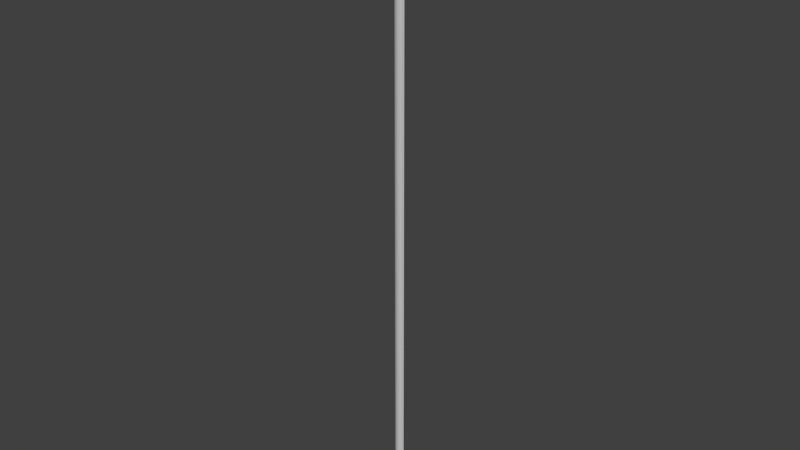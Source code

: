 # Source: OWP_6986.72.blend  (saved by Blender 2.78.0; exported with 4.5.12 LTS)
import bpy
from mathutils import Matrix  # noqa: F401  (used for matrix-valued properties, if any)

bpy.ops.wm.read_factory_settings(use_empty=True)
scene = bpy.context.scene
scene.name = 'Scene'

# ---- collections
col_collection_1 = bpy.data.collections.new('Collection 1'); scene.collection.children.link(col_collection_1)

# ---- world
world_world = bpy.data.worlds.new('World'); scene.world = world_world
world_world.color = (0.05088, 0.05088, 0.05088)
world_world.use_sun_shadow = False
world_world.sun_shadow_jitter_overblur = 0.0
world_world.cycles.sampling_method = 'MANUAL'

# ---- meshes
me_owp_6986_72_3dsolid = bpy.data.meshes.new('OWP 6986.72 3dsolid')
me_owp_6986_72_3dsolid.from_pydata([(1.875, 1e-06, 72.0), (1.875, 0.4608, 72.0), (1.39, 0.06389, 72.0), (0.4608, 1.875, 72.0), (1e-06, 1.875, 72.0), (0.06389, 1.39, 72.0), (0.2512, 0.9375, 72.0), (0.5492, 0.5492, 72.0), (0.9375, 0.2512, 72.0), (1.875, 0.4608, 1e-06), (0.4608, 1.875, 1e-06), (1.875, 1e-06, 1e-06), (1.39, 0.06389, 1e-06), (0.9375, 0.2512, 1e-06), (0.5492, 0.5492, 1e-06), (0.2512, 0.9375, 1e-06), (0.06389, 1.39, 1e-06), (1e-06, 1.875, 1e-06), (1e-06, 1.875, 72.0), (1e-06, 1.875, 72.0), (0.06389, 1.39, 72.0), (1.875, 1e-06, 72.0), (1.875, 1e-06, 72.0), (1.875, 1e-06, 1e-06), (1.875, 1e-06, 1e-06), (1.875, 0.4608, 72.0), (1.875, 0.4608, 72.0), (1.875, 0.4608, 1e-06), (1.875, 0.4608, 1e-06), (0.5492, 0.5492, 72.0), (0.9375, 0.2512, 72.0), (0.4608, 1.875, 72.0), (0.4608, 1.875, 72.0), (0.2512, 0.9375, 72.0), (0.5492, 0.5492, 1e-06), (0.2512, 0.9375, 1e-06), (0.06389, 1.39, 1e-06), (1e-06, 1.875, 1e-06), (1e-06, 1.875, 1e-06), (0.4608, 1.875, 1e-06), (0.4608, 1.875, 1e-06), (1.39, 0.06389, 72.0), (1.39, 0.06389, 1e-06), (0.9375, 0.2512, 1e-06)], [], [(22, 26, 41), (26, 3, 41), (4, 5, 3), (5, 6, 3), (6, 29, 3), (29, 8, 3), (8, 41, 3), (25, 27, 31), (27, 40, 31), (21, 11, 1), (11, 28, 1), (23, 0, 12), (30, 43, 2), (43, 30, 14), (33, 15, 7), (15, 33, 36), (19, 17, 20), (17, 36, 20), (20, 36, 33), (15, 14, 7), (7, 14, 30), (43, 12, 2), (2, 12, 0), (32, 39, 18), (39, 37, 18), (38, 10, 16), (24, 42, 9), (42, 13, 9), (13, 34, 9), (34, 35, 9), (35, 16, 9), (16, 10, 9)])
me_owp_6986_72_3dsolid.polygons.foreach_set('use_smooth', [True] * 32)
_uv = me_owp_6986_72_3dsolid.uv_layers.new(name='UVMap')
_uv.uv.foreach_set('vector', [0.9471, 0.03683, 1.0, 0.04135, 0.8987, 0.04222, 1.0, 0.04135, 1.0, 0.06913, 0.8987, 0.04222, 0.9471, 0.07366, 0.8987, 0.06826, 1.0, 0.06913, 0.8987, 0.06826, 0.8682, 0.06198, 1.0, 0.06913, 0.8682, 0.06198, 0.8579, 0.05524, 1.0, 0.06913, 0.8579, 0.05524, 0.8682, 0.0485, 1.0, 0.06913, 0.8682, 0.0485, 0.8987, 0.04222, 1.0, 0.06913, 0.4271, 1.0, 0.4271, 8.036e-10, 0.752, 1.0, 0.4271, 8.036e-10, 0.752, 0.0, 0.752, 1.0, 0.752, 1.0, 0.752, 6.004e-10, 0.8049, 1.0, 0.752, 6.004e-10, 0.8049, 0.0, 0.8049, 1.0, 0.4271, 0.0, 0.4271, 1.0, 0.3582, 1.272e-09, 0.2814, 1.0, 0.2814, 2.182e-09, 0.3582, 1.0, 0.2814, 2.182e-09, 0.2814, 1.0, 0.2019, 2.281e-09, 0.1251, 1.0, 0.1251, 2.777e-09, 0.2019, 1.0, 0.1251, 2.777e-09, 0.1251, 1.0, 0.05623, 3.222e-09, 9.296e-07, 1.0, 0.0, 3.998e-09, 0.05623, 1.0, 0.0, 3.998e-09, 0.05623, 3.222e-09, 0.05623, 1.0, 0.05623, 1.0, 0.05623, 3.222e-09, 0.1251, 1.0, 0.1251, 2.777e-09, 0.2019, 2.281e-09, 0.2019, 1.0, 0.2019, 1.0, 0.2019, 2.281e-09, 0.2814, 1.0, 0.2814, 2.182e-09, 0.3582, 1.272e-09, 0.3582, 1.0, 0.3582, 1.0, 0.3582, 1.272e-09, 0.4271, 1.0, 0.8049, 1.0, 0.8049, 3.417e-10, 0.8579, 1.0, 0.8049, 3.417e-10, 0.8578, 0.0, 0.8579, 1.0, 0.9471, 0.0, 1.0, 0.004526, 0.8987, 0.005393, 0.9471, 0.03683, 0.8987, 0.03144, 1.0, 0.0323, 0.8987, 0.03144, 0.8682, 0.02515, 1.0, 0.0323, 0.8682, 0.02515, 0.8579, 0.01841, 1.0, 0.0323, 0.8579, 0.01841, 0.8682, 0.01167, 1.0, 0.0323, 0.8682, 0.01167, 0.8987, 0.005393, 1.0, 0.0323, 0.8987, 0.005393, 1.0, 0.004526, 1.0, 0.0323])
me_owp_6986_72_3dsolid.materials.append(None)
me_owp_6986_72_3dsolid.use_remesh_preserve_volume = False
me_owp_6986_72_3dsolid.use_remesh_preserve_attributes = False
me_owp_6986_72_3dsolid.use_mirror_vertex_groups = False
me_owp_6986_72_3dsolid.update()

# ---- objects
ob_owp_6986_72 = bpy.data.objects.new('OWP 6986.72', me_owp_6986_72_3dsolid)

# ---- transforms, parenting, visibility, modifiers, constraints
ob_owp_6986_72.location = (0.0, 0.0, 0.0)
ob_owp_6986_72.scale = (0.0254, 0.0254, 0.0254)
ob_owp_6986_72.display_type = 'WIRE'
ob_owp_6986_72.lineart.crease_threshold = 0.0

# ---- collection membership
col_collection_1.objects.link(ob_owp_6986_72)

# ---- scene / render settings (as saved in the file)
scene.frame_start = 1; scene.frame_end = 250; scene.frame_set(1)
scene.render.engine = 'CYCLES'
scene.render.resolution_percentage = 50
scene.render.dither_intensity = 0.0
scene.cycles.use_denoising = False
scene.cycles.samples = 128
scene.cycles.sampling_pattern = 'TABULATED_SOBOL'
scene.cycles.light_sampling_threshold = 0.0
scene.cycles.use_adaptive_sampling = False
scene.cycles.use_light_tree = False
scene.cycles.caustics_reflective = False
scene.cycles.caustics_refractive = False
scene.cycles.blur_glossy = 0.0
scene.cycles.max_bounces = 6
scene.cycles.sample_clamp_direct = 1.0
scene.cycles.sample_clamp_indirect = 1.0
scene.view_settings.view_transform = 'Standard'
bpy.context.view_layer.update()

# ---- added for rendering (the .blend has no active camera and no usable light): camera, sun
cam_auto = bpy.data.cameras.new('AutoCamera')
cam_auto.lens = 50.0
cam_auto.sensor_width = 36.0
cam_auto.clip_end = 1000.0
ob_auto_camera = bpy.data.objects.new('AutoCamera', cam_auto)
scene.collection.objects.link(ob_auto_camera)
ob_auto_camera.location = (1.71701, -2.00802, 2.26896)
ob_auto_camera.rotation_euler = (1.09748, -7.21219e-08, 0.694738)
scene.camera = ob_auto_camera
light_auto_sun = bpy.data.lights.new('AutoSun', 'SUN')
light_auto_sun.energy = 3.0
light_auto_sun.angle = 0.0523599
ob_auto_sun = bpy.data.objects.new('AutoSun', light_auto_sun)
scene.collection.objects.link(ob_auto_sun)
ob_auto_sun.rotation_euler = (0.872665, 0.174533, 0.523599)
bpy.context.view_layer.update()
